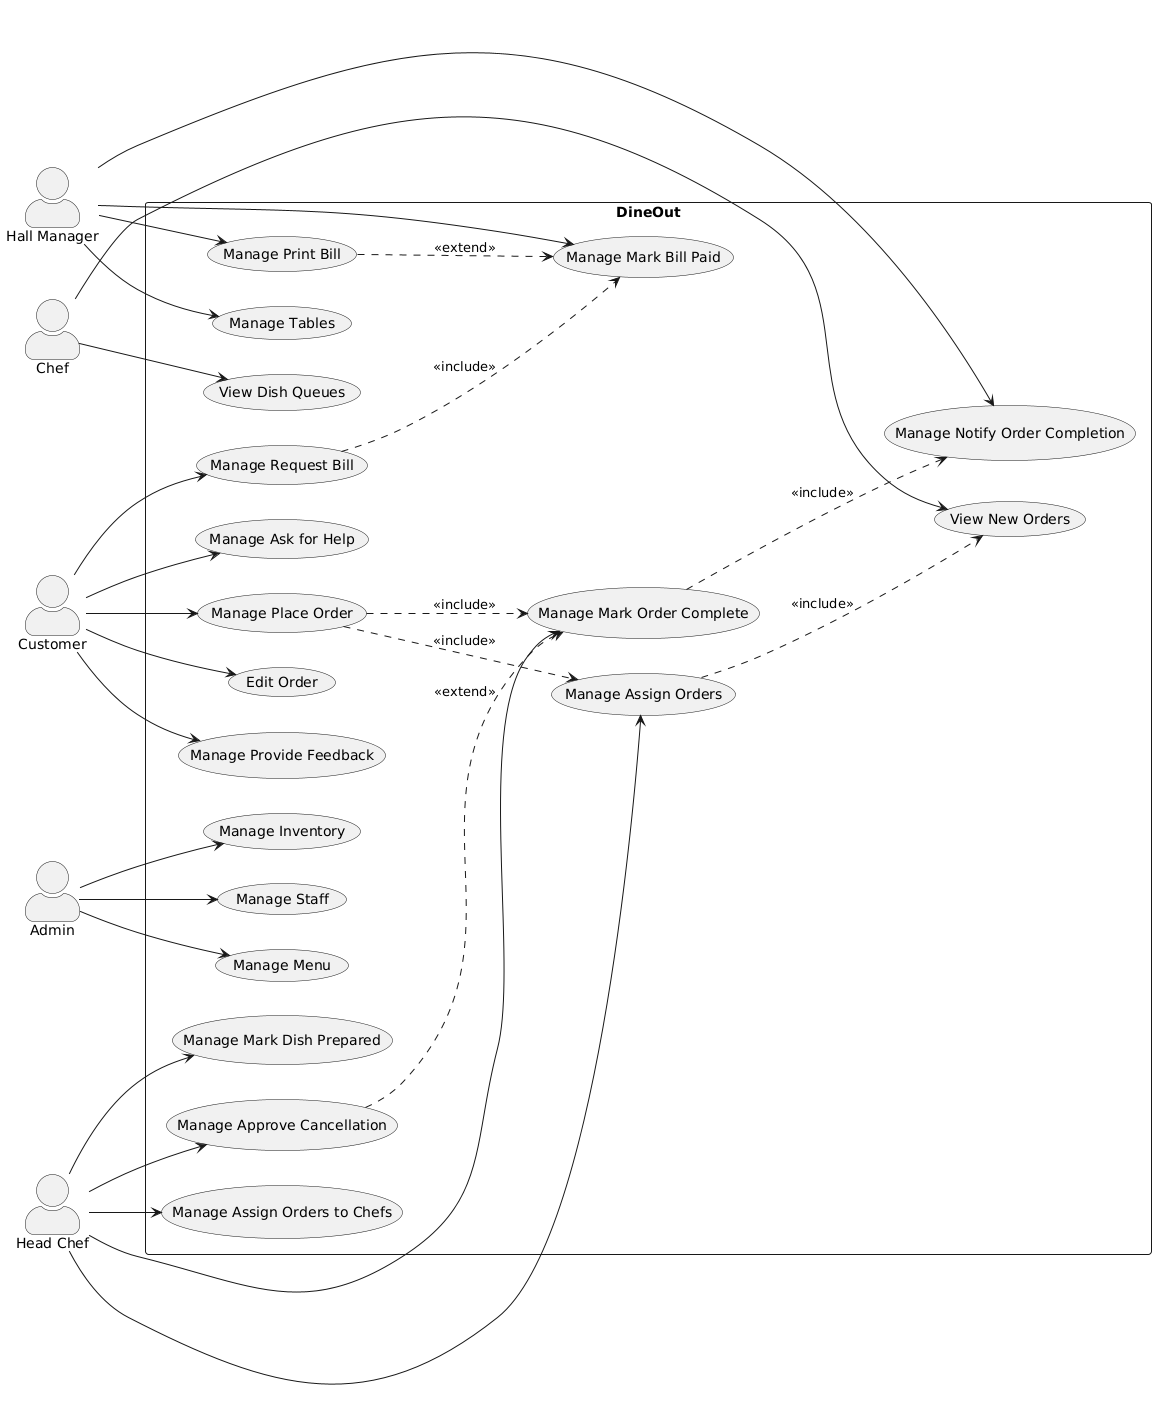

The diagram above was rendered by PlantUML. Its source (embedded in the PNG):
@startuml
left to right direction
skinparam actorStyle awesome
skinparam usecaseStyle oval
skinparam packageStyle rectangle

actor "Customer"
actor "Hall Manager"
actor "Head Chef"
actor "Chef"
actor "Admin"

rectangle "DineOut" {
  usecase "Manage Place Order"
  usecase "Edit Order"
  usecase "Manage Provide Feedback"
  usecase "Manage Request Bill"
  usecase "Manage Ask for Help"
  usecase "Manage Assign Orders"
  usecase "View Dish Queues"
  usecase "Manage Staff"
  usecase "Manage Menu"
  usecase "Manage Inventory"
  usecase "Manage Mark Order Complete"
  usecase "Manage Approve Cancellation"
  usecase "Manage Mark Bill Paid"
  usecase "Manage Tables"
  usecase "Manage Notify Order Completion"
  usecase "Manage Assign Orders to Chefs"
  usecase "View New Orders"
  usecase "Manage Mark Dish Prepared"
  usecase "Manage Print Bill"

  "Customer" --> "Manage Place Order"
  "Customer" --> "Edit Order"
  "Customer" --> "Manage Provide Feedback"
  "Customer" --> "Manage Request Bill"
  "Customer" --> "Manage Ask for Help"
  "Hall Manager" --> "Manage Mark Bill Paid"
  "Hall Manager" --> "Manage Tables"
  "Hall Manager" --> "Manage Notify Order Completion"
  "Hall Manager" --> "Manage Print Bill"
  "Head Chef" --> "Manage Assign Orders"
  "Head Chef" --> "Manage Assign Orders to Chefs"
  "Head Chef" --> "Manage Mark Order Complete"
  "Head Chef" --> "Manage Approve Cancellation"
  "Head Chef" --> "Manage Mark Dish Prepared"
  "Chef" --> "View Dish Queues"
  "Chef" --> "View New Orders"
  "Admin" --> "Manage Staff"
  "Admin" --> "Manage Menu"
  "Admin" --> "Manage Inventory"
  
  "Manage Place Order" ..> "Manage Assign Orders" : <<include>>
  "Manage Place Order" ..> "Manage Mark Order Complete" : <<include>>
  "Manage Request Bill" ..> "Manage Mark Bill Paid" : <<include>>
  "Manage Assign Orders" ..> "View New Orders" : <<include>>
  "Manage Mark Order Complete" ..> "Manage Notify Order Completion" : <<include>>
  "Manage Approve Cancellation" ..> "Manage Mark Order Complete" : <<extend>>
  "Manage Print Bill" ..> "Manage Mark Bill Paid" : <<extend>>
}
@enduml